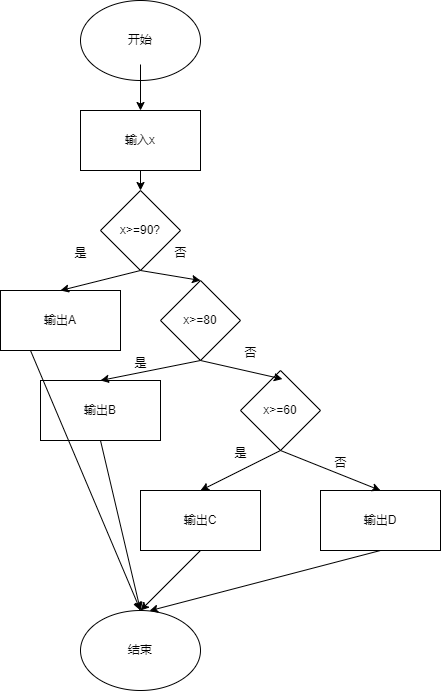

The diagram above was exported from draw.io. Its source (the exported page's mxGraphModel, read from the mxfile embedded in the PNG):
<mxGraphModel dx="831" dy="762" grid="1" gridSize="10" guides="1" tooltips="1" connect="1" arrows="1" fold="1" page="1" pageScale="1" pageWidth="827" pageHeight="1169" math="0" shadow="0">
  <root>
    <mxCell id="0" />
    <mxCell id="1" parent="0" />
    <mxCell id="Jm2dPyBqikP5daeO3s6W-1" value="开始" style="ellipse;whiteSpace=wrap;html=1;" vertex="1" parent="1">
      <mxGeometry x="260" y="70" width="120" height="80" as="geometry" />
    </mxCell>
    <mxCell id="Jm2dPyBqikP5daeO3s6W-2" value="输入x" style="rounded=0;whiteSpace=wrap;html=1;" vertex="1" parent="1">
      <mxGeometry x="260" y="180" width="120" height="60" as="geometry" />
    </mxCell>
    <mxCell id="Jm2dPyBqikP5daeO3s6W-5" value="" style="endArrow=classic;html=1;rounded=0;entryX=0.5;entryY=0;entryDx=0;entryDy=0;" edge="1" parent="1" target="Jm2dPyBqikP5daeO3s6W-2">
      <mxGeometry width="50" height="50" relative="1" as="geometry">
        <mxPoint x="320" y="134" as="sourcePoint" />
        <mxPoint x="330" y="150" as="targetPoint" />
      </mxGeometry>
    </mxCell>
    <mxCell id="Jm2dPyBqikP5daeO3s6W-6" value="x&amp;gt;=90?" style="rhombus;whiteSpace=wrap;html=1;" vertex="1" parent="1">
      <mxGeometry x="280" y="260" width="80" height="80" as="geometry" />
    </mxCell>
    <mxCell id="Jm2dPyBqikP5daeO3s6W-7" value="x&amp;gt;=80" style="rhombus;whiteSpace=wrap;html=1;" vertex="1" parent="1">
      <mxGeometry x="340" y="350" width="80" height="80" as="geometry" />
    </mxCell>
    <mxCell id="Jm2dPyBqikP5daeO3s6W-8" value="x&amp;gt;=60" style="rhombus;whiteSpace=wrap;html=1;" vertex="1" parent="1">
      <mxGeometry x="420" y="440" width="80" height="80" as="geometry" />
    </mxCell>
    <mxCell id="Jm2dPyBqikP5daeO3s6W-9" value="输出A" style="rounded=0;whiteSpace=wrap;html=1;" vertex="1" parent="1">
      <mxGeometry x="180" y="360" width="120" height="60" as="geometry" />
    </mxCell>
    <mxCell id="Jm2dPyBqikP5daeO3s6W-10" value="输出B" style="rounded=0;whiteSpace=wrap;html=1;" vertex="1" parent="1">
      <mxGeometry x="220" y="450" width="120" height="60" as="geometry" />
    </mxCell>
    <mxCell id="Jm2dPyBqikP5daeO3s6W-11" value="输出C" style="rounded=0;whiteSpace=wrap;html=1;" vertex="1" parent="1">
      <mxGeometry x="320" y="560" width="120" height="60" as="geometry" />
    </mxCell>
    <mxCell id="Jm2dPyBqikP5daeO3s6W-12" value="输出D" style="rounded=0;whiteSpace=wrap;html=1;" vertex="1" parent="1">
      <mxGeometry x="500" y="560" width="120" height="60" as="geometry" />
    </mxCell>
    <mxCell id="Jm2dPyBqikP5daeO3s6W-13" value="结束" style="ellipse;whiteSpace=wrap;html=1;" vertex="1" parent="1">
      <mxGeometry x="260" y="680" width="120" height="80" as="geometry" />
    </mxCell>
    <mxCell id="Jm2dPyBqikP5daeO3s6W-14" value="" style="endArrow=classic;html=1;rounded=0;" edge="1" parent="1" source="Jm2dPyBqikP5daeO3s6W-2" target="Jm2dPyBqikP5daeO3s6W-6">
      <mxGeometry width="50" height="50" relative="1" as="geometry">
        <mxPoint x="240" y="290" as="sourcePoint" />
        <mxPoint x="290" y="240" as="targetPoint" />
      </mxGeometry>
    </mxCell>
    <mxCell id="Jm2dPyBqikP5daeO3s6W-15" value="" style="endArrow=classic;html=1;rounded=0;exitX=0.5;exitY=1;exitDx=0;exitDy=0;entryX=0.5;entryY=0;entryDx=0;entryDy=0;" edge="1" parent="1" source="Jm2dPyBqikP5daeO3s6W-6" target="Jm2dPyBqikP5daeO3s6W-9">
      <mxGeometry width="50" height="50" relative="1" as="geometry">
        <mxPoint x="220" y="350" as="sourcePoint" />
        <mxPoint x="270" y="300" as="targetPoint" />
      </mxGeometry>
    </mxCell>
    <mxCell id="Jm2dPyBqikP5daeO3s6W-16" value="" style="endArrow=classic;html=1;rounded=0;entryX=0.5;entryY=0;entryDx=0;entryDy=0;exitX=0.5;exitY=1;exitDx=0;exitDy=0;" edge="1" parent="1" source="Jm2dPyBqikP5daeO3s6W-6" target="Jm2dPyBqikP5daeO3s6W-7">
      <mxGeometry width="50" height="50" relative="1" as="geometry">
        <mxPoint x="430" y="310" as="sourcePoint" />
        <mxPoint x="480" y="260" as="targetPoint" />
      </mxGeometry>
    </mxCell>
    <mxCell id="Jm2dPyBqikP5daeO3s6W-17" value="" style="endArrow=classic;html=1;rounded=0;entryX=0.5;entryY=0;entryDx=0;entryDy=0;exitX=0.5;exitY=1;exitDx=0;exitDy=0;" edge="1" parent="1" source="Jm2dPyBqikP5daeO3s6W-7" target="Jm2dPyBqikP5daeO3s6W-10">
      <mxGeometry width="50" height="50" relative="1" as="geometry">
        <mxPoint x="310" y="470" as="sourcePoint" />
        <mxPoint x="360" y="420" as="targetPoint" />
      </mxGeometry>
    </mxCell>
    <mxCell id="Jm2dPyBqikP5daeO3s6W-18" value="" style="endArrow=classic;html=1;rounded=0;exitX=0.5;exitY=1;exitDx=0;exitDy=0;entryX=0.524;entryY=0.107;entryDx=0;entryDy=0;entryPerimeter=0;" edge="1" parent="1" source="Jm2dPyBqikP5daeO3s6W-7" target="Jm2dPyBqikP5daeO3s6W-8">
      <mxGeometry width="50" height="50" relative="1" as="geometry">
        <mxPoint x="440" y="430" as="sourcePoint" />
        <mxPoint x="510.71067811865476" y="380" as="targetPoint" />
      </mxGeometry>
    </mxCell>
    <mxCell id="Jm2dPyBqikP5daeO3s6W-19" value="" style="endArrow=classic;html=1;rounded=0;entryX=0.5;entryY=0;entryDx=0;entryDy=0;" edge="1" parent="1" target="Jm2dPyBqikP5daeO3s6W-11">
      <mxGeometry width="50" height="50" relative="1" as="geometry">
        <mxPoint x="460" y="520" as="sourcePoint" />
        <mxPoint x="400" y="490" as="targetPoint" />
      </mxGeometry>
    </mxCell>
    <mxCell id="Jm2dPyBqikP5daeO3s6W-20" value="" style="endArrow=classic;html=1;rounded=0;entryX=0.5;entryY=0;entryDx=0;entryDy=0;" edge="1" parent="1" target="Jm2dPyBqikP5daeO3s6W-12">
      <mxGeometry width="50" height="50" relative="1" as="geometry">
        <mxPoint x="460" y="520" as="sourcePoint" />
        <mxPoint x="560" y="490" as="targetPoint" />
      </mxGeometry>
    </mxCell>
    <mxCell id="Jm2dPyBqikP5daeO3s6W-21" value="" style="endArrow=classic;html=1;rounded=0;exitX=0.25;exitY=1;exitDx=0;exitDy=0;entryX=0.5;entryY=0;entryDx=0;entryDy=0;" edge="1" parent="1" source="Jm2dPyBqikP5daeO3s6W-9" target="Jm2dPyBqikP5daeO3s6W-13">
      <mxGeometry width="50" height="50" relative="1" as="geometry">
        <mxPoint x="70" y="550" as="sourcePoint" />
        <mxPoint x="120" y="500" as="targetPoint" />
      </mxGeometry>
    </mxCell>
    <mxCell id="Jm2dPyBqikP5daeO3s6W-22" value="" style="endArrow=classic;html=1;rounded=0;entryX=0.5;entryY=0;entryDx=0;entryDy=0;exitX=0.5;exitY=1;exitDx=0;exitDy=0;" edge="1" parent="1" source="Jm2dPyBqikP5daeO3s6W-10" target="Jm2dPyBqikP5daeO3s6W-13">
      <mxGeometry width="50" height="50" relative="1" as="geometry">
        <mxPoint x="160" y="580" as="sourcePoint" />
        <mxPoint x="210" y="530" as="targetPoint" />
      </mxGeometry>
    </mxCell>
    <mxCell id="Jm2dPyBqikP5daeO3s6W-23" value="" style="endArrow=classic;html=1;rounded=0;exitX=0.5;exitY=1;exitDx=0;exitDy=0;entryX=0.5;entryY=0;entryDx=0;entryDy=0;" edge="1" parent="1" source="Jm2dPyBqikP5daeO3s6W-11" target="Jm2dPyBqikP5daeO3s6W-13">
      <mxGeometry width="50" height="50" relative="1" as="geometry">
        <mxPoint x="490" y="780" as="sourcePoint" />
        <mxPoint x="540" y="730" as="targetPoint" />
      </mxGeometry>
    </mxCell>
    <mxCell id="Jm2dPyBqikP5daeO3s6W-24" value="" style="endArrow=classic;html=1;rounded=0;entryX=0.575;entryY=0.004;entryDx=0;entryDy=0;entryPerimeter=0;exitX=0.5;exitY=1;exitDx=0;exitDy=0;" edge="1" parent="1" source="Jm2dPyBqikP5daeO3s6W-12" target="Jm2dPyBqikP5daeO3s6W-13">
      <mxGeometry width="50" height="50" relative="1" as="geometry">
        <mxPoint x="490" y="780" as="sourcePoint" />
        <mxPoint x="540" y="730" as="targetPoint" />
      </mxGeometry>
    </mxCell>
    <mxCell id="Jm2dPyBqikP5daeO3s6W-25" value="是" style="text;html=1;align=center;verticalAlign=middle;resizable=0;points=[];autosize=1;strokeColor=none;fillColor=none;" vertex="1" parent="1">
      <mxGeometry x="240" y="308" width="40" height="30" as="geometry" />
    </mxCell>
    <mxCell id="Jm2dPyBqikP5daeO3s6W-26" value="否" style="text;html=1;align=center;verticalAlign=middle;resizable=0;points=[];autosize=1;strokeColor=none;fillColor=none;" vertex="1" parent="1">
      <mxGeometry x="340" y="308" width="40" height="30" as="geometry" />
    </mxCell>
    <mxCell id="Jm2dPyBqikP5daeO3s6W-27" value="是" style="text;html=1;align=center;verticalAlign=middle;resizable=0;points=[];autosize=1;strokeColor=none;fillColor=none;" vertex="1" parent="1">
      <mxGeometry x="300" y="418" width="40" height="30" as="geometry" />
    </mxCell>
    <mxCell id="Jm2dPyBqikP5daeO3s6W-28" value="否" style="text;html=1;align=center;verticalAlign=middle;resizable=0;points=[];autosize=1;strokeColor=none;fillColor=none;" vertex="1" parent="1">
      <mxGeometry x="410" y="408" width="40" height="30" as="geometry" />
    </mxCell>
    <mxCell id="Jm2dPyBqikP5daeO3s6W-29" value="是" style="text;html=1;align=center;verticalAlign=middle;resizable=0;points=[];autosize=1;strokeColor=none;fillColor=none;" vertex="1" parent="1">
      <mxGeometry x="400" y="508" width="40" height="30" as="geometry" />
    </mxCell>
    <mxCell id="Jm2dPyBqikP5daeO3s6W-30" value="否" style="text;html=1;align=center;verticalAlign=middle;resizable=0;points=[];autosize=1;strokeColor=none;fillColor=none;" vertex="1" parent="1">
      <mxGeometry x="500" y="518" width="40" height="30" as="geometry" />
    </mxCell>
  </root>
</mxGraphModel>